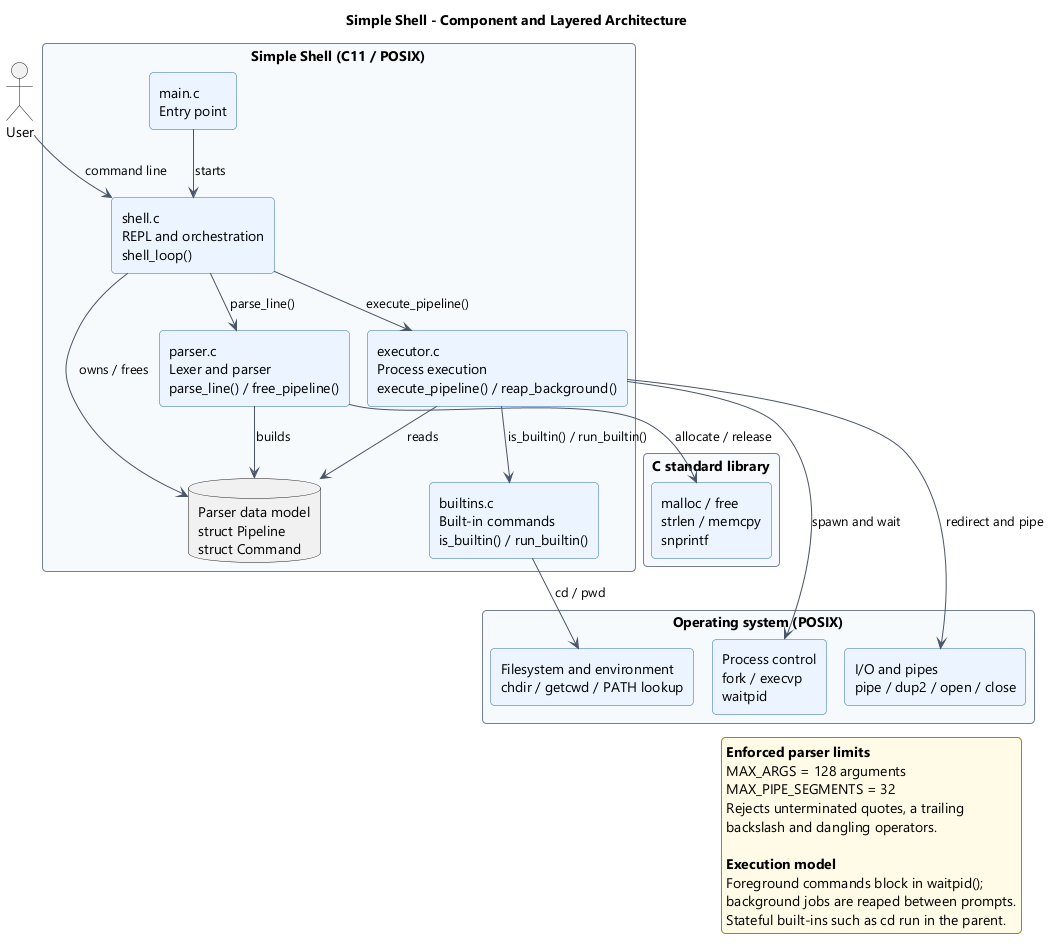

The diagram above was rendered by PlantUML. Its source (embedded in the PNG):
@startuml Architecture
!pragma layout smetana

skinparam shadowing false
skinparam defaultFontName "Segoe UI"
skinparam roundCorner 8
skinparam componentStyle rectangle
skinparam packageStyle rectangle
skinparam ArrowColor #4A5568
skinparam ComponentBackgroundColor #EBF4FF
skinparam ComponentBorderColor #2B6CB0
skinparam PackageBackgroundColor #F7FAFC
skinparam PackageBorderColor #718096
skinparam LegendBackgroundColor #FFFBE6
skinparam LegendBorderColor #B7791F

title Simple Shell - Component and Layered Architecture

actor "User" as user

package "Simple Shell (C11 / POSIX)" as app {

  component "main.c\nEntry point" as main
  component "shell.c\nREPL and orchestration\nshell_loop()" as shell
  component "parser.c\nLexer and parser\nparse_line() / free_pipeline()" as parser
  component "executor.c\nProcess execution\nexecute_pipeline() / reap_background()" as executor
  component "builtins.c\nBuilt-in commands\nis_builtin() / run_builtin()" as builtins
  database "Parser data model\nstruct Pipeline\nstruct Command" as model

}

package "C standard library" as libc {
  component "malloc / free\nstrlen / memcpy\nsnprintf" as memlib
}

package "Operating system (POSIX)" as os {
  component "Process control\nfork / execvp\nwaitpid" as proc
  component "I/O and pipes\npipe / dup2 / open / close" as io
  component "Filesystem and environment\nchdir / getcwd / PATH lookup" as fs
}

user --> shell : command line
main --> shell : starts
shell --> parser : parse_line()
parser --> model : builds
shell --> executor : execute_pipeline()
shell --> model : owns / frees
executor --> model : reads
executor --> builtins : is_builtin() / run_builtin()
executor --> proc : spawn and wait
executor --> io : redirect and pipe
builtins --> fs : cd / pwd
parser --> memlib : allocate / release

legend right
  <b>Enforced parser limits</b>
  MAX_ARGS = 128 arguments
  MAX_PIPE_SEGMENTS = 32
  Rejects unterminated quotes, a trailing
  backslash and dangling operators.

  <b>Execution model</b>
  Foreground commands block in waitpid();
  background jobs are reaped between prompts.
  Stateful built-ins such as cd run in the parent.
endlegend

@enduml